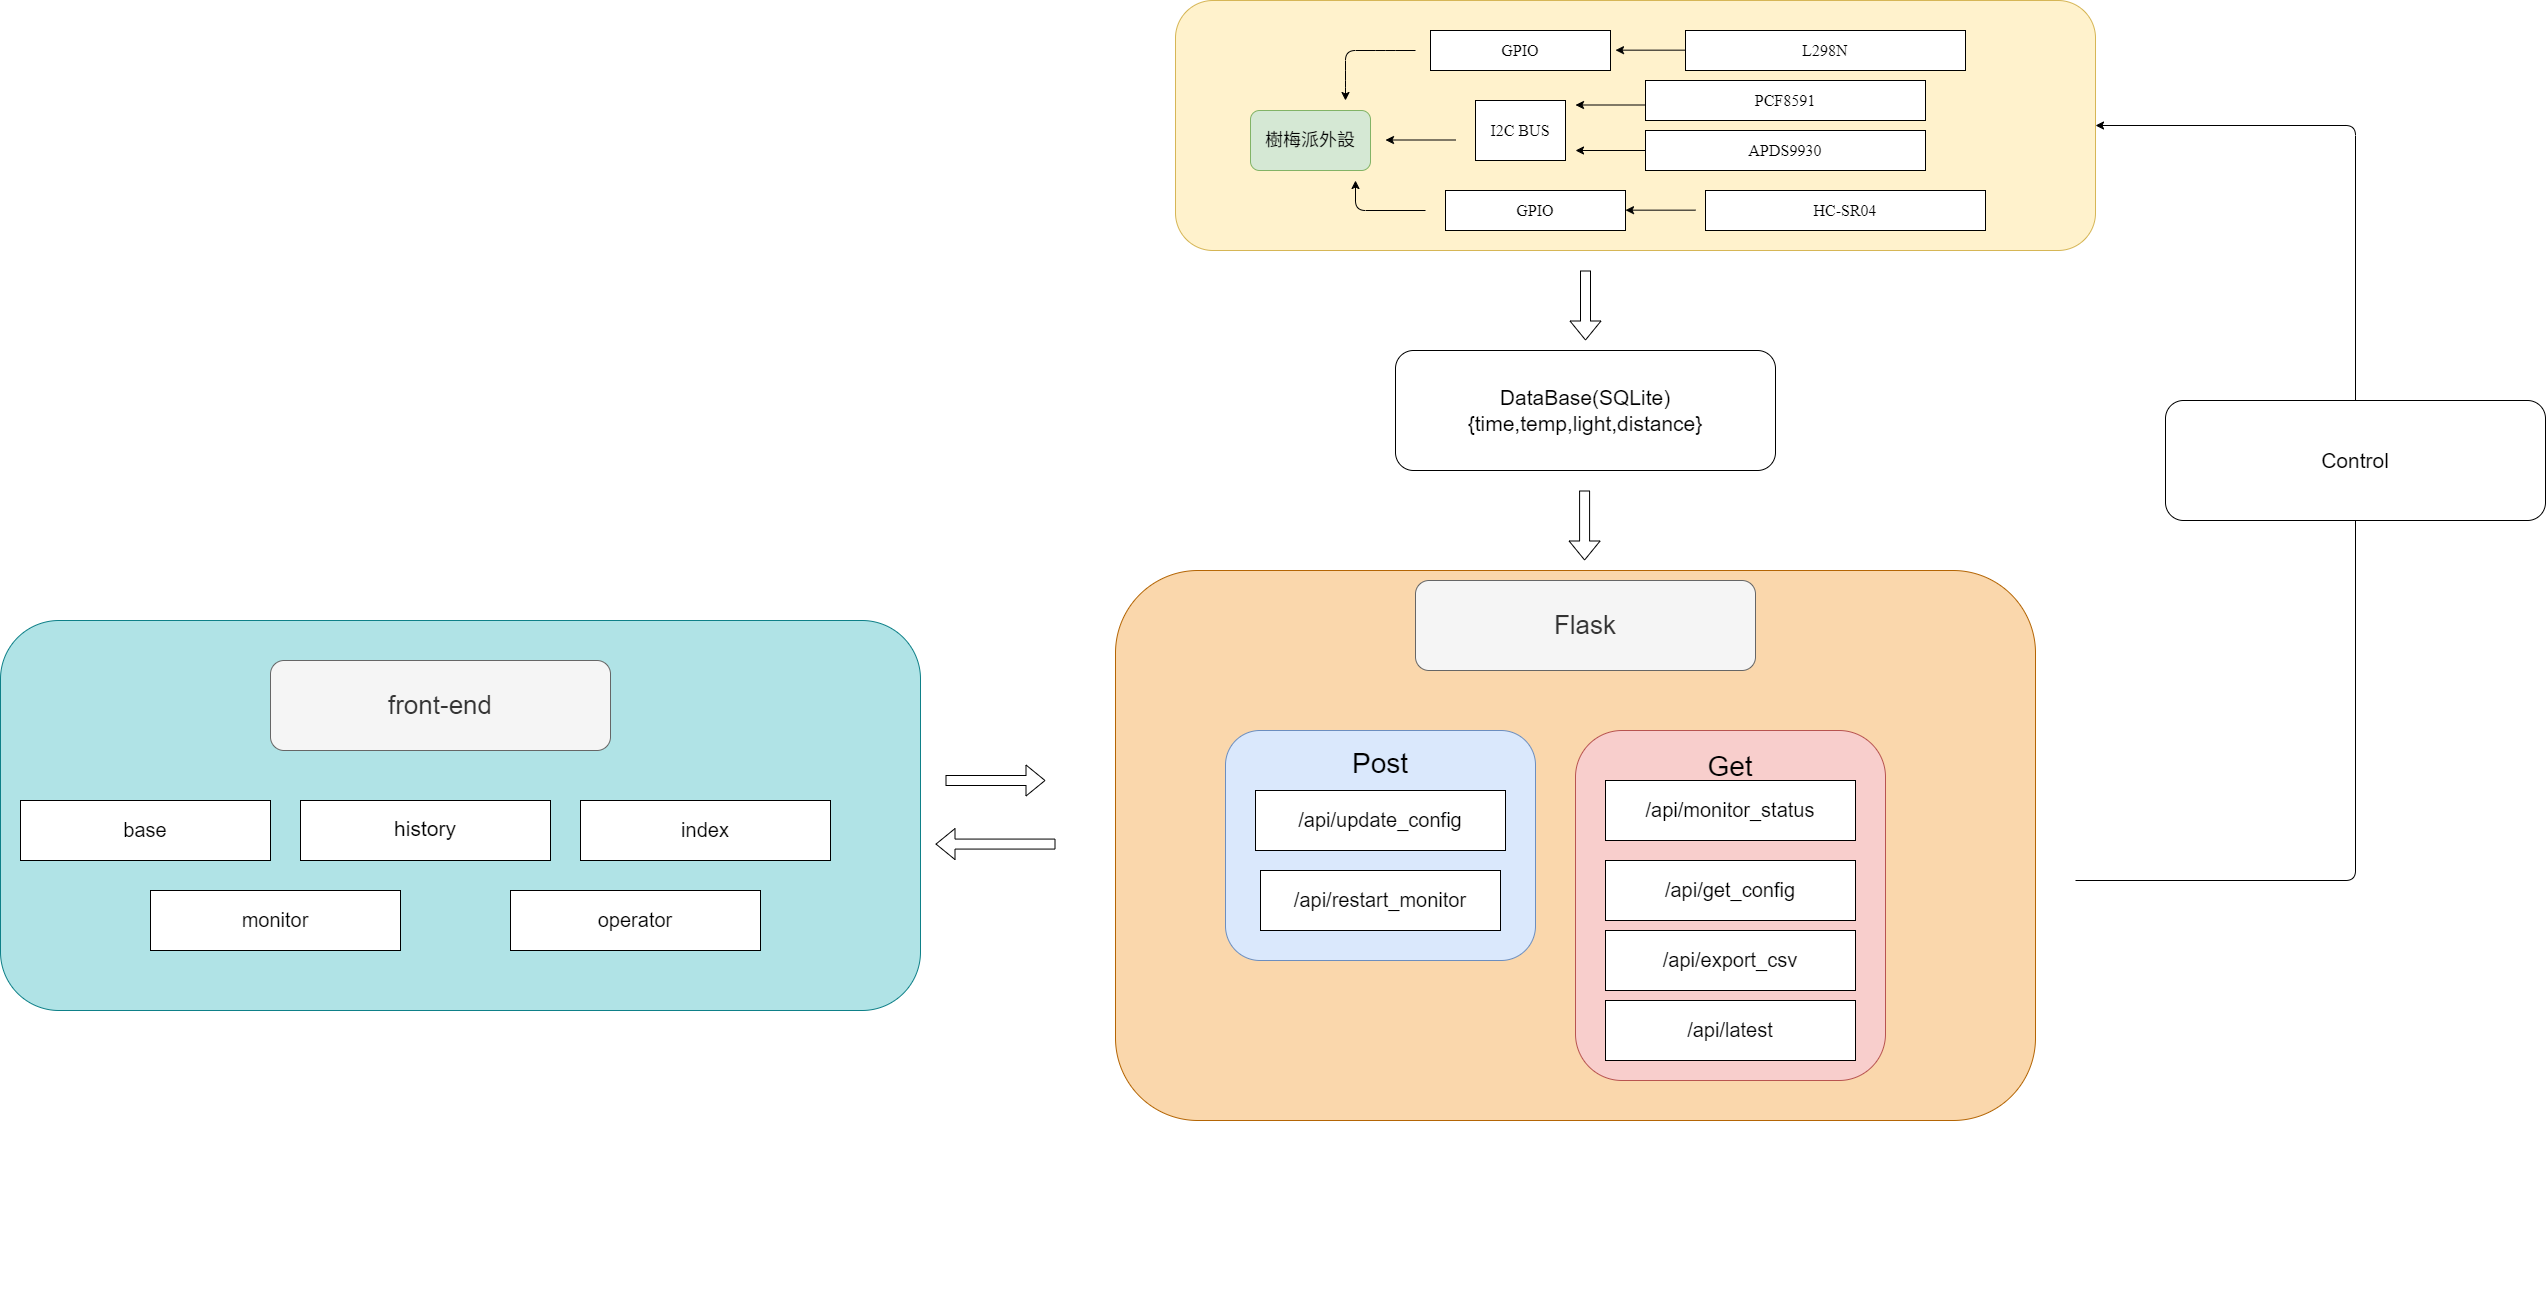

The diagram above was exported from draw.io. Its source (the exported page's mxGraphModel, read from the mxfile embedded in the PNG):
<mxGraphModel dx="1697" dy="203" grid="1" gridSize="10" guides="1" tooltips="1" connect="1" arrows="1" fold="1" page="1" pageScale="1" pageWidth="690" pageHeight="980" math="0" shadow="0">
  <root>
    <mxCell id="0" />
    <mxCell id="1" parent="0" />
    <mxCell id="51" value="" style="rounded=1;whiteSpace=wrap;html=1;fillColor=#fad7ac;strokeColor=#b46504;" parent="1" vertex="1">
      <mxGeometry x="80" y="630" width="920" height="550" as="geometry" />
    </mxCell>
    <mxCell id="49" value="&lt;div&gt;&lt;font style=&quot;font-size: 28px;&quot;&gt;&lt;br&gt;&lt;/font&gt;&lt;/div&gt;&lt;font style=&quot;font-size: 28px;&quot;&gt;&lt;div&gt;&lt;font style=&quot;font-size: 28px;&quot;&gt;&lt;br&gt;&lt;/font&gt;&lt;/div&gt;&lt;div&gt;&lt;font style=&quot;font-size: 28px;&quot;&gt;&lt;br&gt;&lt;/font&gt;&lt;/div&gt;&lt;div&gt;&lt;font style=&quot;font-size: 28px;&quot;&gt;&lt;br&gt;&lt;/font&gt;&lt;/div&gt;&lt;div&gt;&lt;font style=&quot;font-size: 28px;&quot;&gt;&lt;br&gt;&lt;/font&gt;&lt;/div&gt;&lt;div&gt;&lt;font style=&quot;font-size: 28px;&quot;&gt;&lt;br&gt;&lt;/font&gt;&lt;/div&gt;&lt;div&gt;&lt;font style=&quot;font-size: 28px;&quot;&gt;&lt;br&gt;&lt;/font&gt;&lt;/div&gt;Get&lt;br&gt;&lt;/font&gt;&lt;div&gt;&lt;span style=&quot;font-size: 28px;&quot;&gt;&lt;br&gt;&lt;/span&gt;&lt;/div&gt;&lt;div&gt;&lt;span style=&quot;font-size: 28px;&quot;&gt;&lt;br&gt;&lt;/span&gt;&lt;/div&gt;&lt;div&gt;&lt;span style=&quot;font-size: 28px;&quot;&gt;&lt;br&gt;&lt;/span&gt;&lt;/div&gt;&lt;div&gt;&lt;span style=&quot;font-size: 28px;&quot;&gt;&lt;br&gt;&lt;/span&gt;&lt;div&gt;&lt;font style=&quot;font-size: 28px;&quot;&gt;&lt;br&gt;&lt;/font&gt;&lt;/div&gt;&lt;div&gt;&lt;font style=&quot;font-size: 28px;&quot;&gt;&lt;br&gt;&lt;/font&gt;&lt;/div&gt;&lt;div&gt;&lt;font style=&quot;font-size: 28px;&quot;&gt;&lt;br&gt;&lt;/font&gt;&lt;/div&gt;&lt;div&gt;&lt;font style=&quot;font-size: 28px;&quot;&gt;&lt;br&gt;&lt;/font&gt;&lt;/div&gt;&lt;div&gt;&lt;br&gt;&lt;/div&gt;&lt;div&gt;&lt;font style=&quot;font-size: 28px;&quot;&gt;&lt;br&gt;&lt;/font&gt;&lt;/div&gt;&lt;div&gt;&lt;font style=&quot;font-size: 28px;&quot;&gt;&lt;br&gt;&lt;/font&gt;&lt;/div&gt;&lt;div&gt;&lt;font style=&quot;font-size: 28px;&quot;&gt;&lt;br&gt;&lt;/font&gt;&lt;/div&gt;&lt;div&gt;&lt;br&gt;&lt;/div&gt;&lt;/div&gt;&lt;div&gt;&lt;br&gt;&lt;/div&gt;&lt;div&gt;&lt;br&gt;&lt;/div&gt;&lt;div&gt;&lt;br&gt;&lt;/div&gt;&lt;div&gt;&lt;br&gt;&lt;/div&gt;&lt;div&gt;&lt;br&gt;&lt;/div&gt;&lt;div&gt;&lt;br&gt;&lt;/div&gt;&lt;div&gt;&lt;br&gt;&lt;/div&gt;&lt;div&gt;&lt;br&gt;&lt;/div&gt;" style="rounded=1;whiteSpace=wrap;html=1;align=center;fillColor=#f8cecc;strokeColor=#b85450;" parent="1" vertex="1">
      <mxGeometry x="540" y="790" width="310" height="350" as="geometry" />
    </mxCell>
    <mxCell id="25" value="" style="rounded=1;whiteSpace=wrap;html=1;fillColor=#fff2cc;strokeColor=#d6b656;" parent="1" vertex="1">
      <mxGeometry x="140" y="60" width="920" height="250" as="geometry" />
    </mxCell>
    <mxCell id="2" value="&lt;font face=&quot;Times New Roman&quot;&gt;&lt;span style=&quot;font-size: 18px;&quot;&gt;樹梅派外設&lt;/span&gt;&lt;/font&gt;" style="rounded=1;whiteSpace=wrap;html=1;fillColor=#d5e8d4;strokeColor=#82b366;" parent="1" vertex="1">
      <mxGeometry x="215" y="170" width="120" height="60" as="geometry" />
    </mxCell>
    <mxCell id="5" value="&lt;span style=&quot;font-size: 16px; text-align: left; white-space-collapse: break-spaces;&quot;&gt;&lt;font face=&quot;Times New Roman&quot;&gt;HC-SR04&lt;/font&gt;&lt;/span&gt;" style="rounded=0;whiteSpace=wrap;html=1;" parent="1" vertex="1">
      <mxGeometry x="670" y="250" width="280" height="40" as="geometry" />
    </mxCell>
    <mxCell id="6" value="&lt;div style=&quot;text-align: left;&quot;&gt;&lt;font face=&quot;Times New Roman&quot;&gt;&lt;span style=&quot;font-size: 16px; white-space-collapse: break-spaces;&quot;&gt;GPIO&lt;/span&gt;&lt;/font&gt;&lt;/div&gt;" style="rounded=0;whiteSpace=wrap;html=1;" parent="1" vertex="1">
      <mxGeometry x="410" y="250" width="180" height="40" as="geometry" />
    </mxCell>
    <mxCell id="7" value="&lt;div style=&quot;text-align: left;&quot;&gt;&lt;font face=&quot;Times New Roman&quot;&gt;&lt;span style=&quot;font-size: 16px; white-space-collapse: break-spaces;&quot;&gt;I2C BUS&lt;/span&gt;&lt;/font&gt;&lt;/div&gt;" style="rounded=0;whiteSpace=wrap;html=1;" parent="1" vertex="1">
      <mxGeometry x="440" y="160" width="90" height="60" as="geometry" />
    </mxCell>
    <mxCell id="8" value="" style="endArrow=classic;html=1;exitX=0;exitY=0.5;exitDx=0;exitDy=0;" parent="1" edge="1">
      <mxGeometry width="50" height="50" relative="1" as="geometry">
        <mxPoint x="610" y="210" as="sourcePoint" />
        <mxPoint x="540" y="210" as="targetPoint" />
      </mxGeometry>
    </mxCell>
    <mxCell id="9" value="" style="endArrow=classic;html=1;exitX=0;exitY=0.5;exitDx=0;exitDy=0;" parent="1" edge="1">
      <mxGeometry width="50" height="50" relative="1" as="geometry">
        <mxPoint x="610" y="164.5" as="sourcePoint" />
        <mxPoint x="540" y="164.5" as="targetPoint" />
      </mxGeometry>
    </mxCell>
    <mxCell id="10" value="" style="endArrow=classic;html=1;exitX=0;exitY=0.5;exitDx=0;exitDy=0;" parent="1" edge="1">
      <mxGeometry width="50" height="50" relative="1" as="geometry">
        <mxPoint x="660" y="269.66" as="sourcePoint" />
        <mxPoint x="590" y="269.66" as="targetPoint" />
      </mxGeometry>
    </mxCell>
    <mxCell id="11" value="" style="endArrow=classic;html=1;exitX=0;exitY=0.5;exitDx=0;exitDy=0;" parent="1" edge="1">
      <mxGeometry width="50" height="50" relative="1" as="geometry">
        <mxPoint x="420" y="199.5" as="sourcePoint" />
        <mxPoint x="350" y="199.5" as="targetPoint" />
      </mxGeometry>
    </mxCell>
    <mxCell id="12" value="" style="endArrow=classic;html=1;" parent="1" edge="1">
      <mxGeometry width="50" height="50" relative="1" as="geometry">
        <mxPoint x="390" y="270" as="sourcePoint" />
        <mxPoint x="320" y="240" as="targetPoint" />
        <Array as="points">
          <mxPoint x="320" y="270" />
        </Array>
      </mxGeometry>
    </mxCell>
    <mxCell id="21" value="&lt;div style=&quot;text-align: left;&quot;&gt;&lt;font face=&quot;Times New Roman&quot;&gt;&lt;span style=&quot;font-size: 16px; white-space-collapse: break-spaces;&quot;&gt;GPIO&lt;/span&gt;&lt;/font&gt;&lt;/div&gt;" style="rounded=0;whiteSpace=wrap;html=1;" parent="1" vertex="1">
      <mxGeometry x="395" y="90" width="180" height="40" as="geometry" />
    </mxCell>
    <mxCell id="23" value="" style="endArrow=classic;html=1;exitX=0;exitY=0.5;exitDx=0;exitDy=0;" parent="1" edge="1">
      <mxGeometry width="50" height="50" relative="1" as="geometry">
        <mxPoint x="650" y="109.66000000000003" as="sourcePoint" />
        <mxPoint x="580" y="109.66000000000003" as="targetPoint" />
      </mxGeometry>
    </mxCell>
    <mxCell id="24" value="" style="endArrow=classic;html=1;" parent="1" edge="1">
      <mxGeometry width="50" height="50" relative="1" as="geometry">
        <mxPoint x="380" y="110" as="sourcePoint" />
        <mxPoint x="310" y="160" as="targetPoint" />
        <Array as="points">
          <mxPoint x="350" y="110" />
          <mxPoint x="310" y="110" />
          <mxPoint x="310" y="140" />
        </Array>
      </mxGeometry>
    </mxCell>
    <mxCell id="32" value="&lt;font style=&quot;font-size: 21px;&quot;&gt;DataBase(SQLite)&lt;/font&gt;&lt;div&gt;&lt;font style=&quot;font-size: 21px;&quot;&gt;&lt;font style=&quot;&quot;&gt;{&lt;/font&gt;&lt;span style=&quot;background-color: transparent;&quot;&gt;time,temp,light,distance}&lt;/span&gt;&lt;/font&gt;&lt;/div&gt;" style="rounded=1;whiteSpace=wrap;html=1;" parent="1" vertex="1">
      <mxGeometry x="360" y="410" width="380" height="120" as="geometry" />
    </mxCell>
    <mxCell id="33" value="" style="shape=flexArrow;endArrow=classic;html=1;" parent="1" edge="1">
      <mxGeometry width="50" height="50" relative="1" as="geometry">
        <mxPoint x="550" y="330" as="sourcePoint" />
        <mxPoint x="550" y="400" as="targetPoint" />
      </mxGeometry>
    </mxCell>
    <mxCell id="35" value="" style="shape=flexArrow;endArrow=classic;html=1;" parent="1" edge="1">
      <mxGeometry width="50" height="50" relative="1" as="geometry">
        <mxPoint x="549.09" y="550" as="sourcePoint" />
        <mxPoint x="549.09" y="620" as="targetPoint" />
      </mxGeometry>
    </mxCell>
    <mxCell id="36" value="&lt;font style=&quot;font-size: 26px;&quot;&gt;Flask&lt;/font&gt;" style="rounded=1;whiteSpace=wrap;html=1;fillColor=#f5f5f5;fontColor=#333333;strokeColor=#666666;" parent="1" vertex="1">
      <mxGeometry x="380" y="640" width="340" height="90" as="geometry" />
    </mxCell>
    <mxCell id="38" value="&lt;div style=&quot;font-size: 20px; line-height: 27px; white-space: pre;&quot;&gt;&lt;font face=&quot;Helvetica&quot; style=&quot;&quot;&gt;/api/monitor_status&lt;/font&gt;&lt;/div&gt;" style="rounded=0;whiteSpace=wrap;html=1;" parent="1" vertex="1">
      <mxGeometry x="570" y="840" width="250" height="60" as="geometry" />
    </mxCell>
    <mxCell id="40" value="&lt;div style=&quot;font-size: 20px; line-height: 27px; white-space: pre;&quot;&gt;&lt;div style=&quot;line-height: 27px;&quot;&gt;&lt;div style=&quot;line-height: 27px;&quot;&gt;&lt;font&gt;/api/get_config&lt;/font&gt;&lt;/div&gt;&lt;/div&gt;&lt;/div&gt;" style="rounded=0;whiteSpace=wrap;html=1;" parent="1" vertex="1">
      <mxGeometry x="570" y="920" width="250" height="60" as="geometry" />
    </mxCell>
    <mxCell id="41" value="&lt;div style=&quot;font-size: 20px; line-height: 27px; white-space: pre;&quot;&gt;&lt;div style=&quot;line-height: 27px;&quot;&gt;&lt;div style=&quot;line-height: 27px;&quot;&gt;&lt;div style=&quot;line-height: 27px;&quot;&gt;&lt;span&gt;&lt;font face=&quot;Helvetica&quot;&gt;/api/export_csv&lt;/font&gt;&lt;/span&gt;&lt;/div&gt;&lt;/div&gt;&lt;/div&gt;&lt;/div&gt;" style="rounded=0;whiteSpace=wrap;html=1;" parent="1" vertex="1">
      <mxGeometry x="570" y="990" width="250" height="60" as="geometry" />
    </mxCell>
    <mxCell id="42" value="&lt;div style=&quot;font-size: 20px; line-height: 27px; white-space: pre;&quot;&gt;&lt;div style=&quot;line-height: 27px;&quot;&gt;&lt;div style=&quot;line-height: 27px;&quot;&gt;&lt;div style=&quot;line-height: 27px;&quot;&gt;&lt;div style=&quot;line-height: 27px;&quot;&gt;&lt;span&gt;&lt;font face=&quot;Helvetica&quot;&gt;/api/latest&lt;/font&gt;&lt;/span&gt;&lt;/div&gt;&lt;/div&gt;&lt;/div&gt;&lt;/div&gt;&lt;/div&gt;" style="rounded=0;whiteSpace=wrap;html=1;" parent="1" vertex="1">
      <mxGeometry x="570" y="1060" width="250" height="60" as="geometry" />
    </mxCell>
    <mxCell id="48" value="" style="group" parent="1" vertex="1" connectable="0">
      <mxGeometry x="190" y="790" width="310" height="230" as="geometry" />
    </mxCell>
    <mxCell id="44" value="&lt;div&gt;&lt;font style=&quot;font-size: 28px;&quot;&gt;&lt;br&gt;&lt;/font&gt;&lt;/div&gt;&lt;font style=&quot;font-size: 28px;&quot;&gt;&lt;div&gt;&lt;font style=&quot;font-size: 28px;&quot;&gt;&lt;br&gt;&lt;/font&gt;&lt;/div&gt;&lt;div&gt;&lt;font style=&quot;font-size: 28px;&quot;&gt;&lt;br&gt;&lt;/font&gt;&lt;/div&gt;&lt;div&gt;&lt;font style=&quot;font-size: 28px;&quot;&gt;&lt;br&gt;&lt;/font&gt;&lt;/div&gt;&lt;div&gt;&lt;font style=&quot;font-size: 28px;&quot;&gt;&lt;br&gt;&lt;/font&gt;&lt;/div&gt;&lt;div&gt;&lt;font style=&quot;font-size: 28px;&quot;&gt;&lt;br&gt;&lt;/font&gt;&lt;/div&gt;&lt;div&gt;&lt;font style=&quot;font-size: 28px;&quot;&gt;&lt;br&gt;&lt;/font&gt;&lt;/div&gt;Post&lt;/font&gt;&lt;div&gt;&lt;span style=&quot;font-size: 28px;&quot;&gt;&lt;br&gt;&lt;/span&gt;&lt;/div&gt;&lt;div&gt;&lt;span style=&quot;font-size: 28px;&quot;&gt;&lt;br&gt;&lt;/span&gt;&lt;/div&gt;&lt;div&gt;&lt;span style=&quot;font-size: 28px;&quot;&gt;&lt;br&gt;&lt;/span&gt;&lt;/div&gt;&lt;div&gt;&lt;span style=&quot;font-size: 28px;&quot;&gt;&lt;br&gt;&lt;/span&gt;&lt;div&gt;&lt;font style=&quot;font-size: 28px;&quot;&gt;&lt;br&gt;&lt;/font&gt;&lt;/div&gt;&lt;div&gt;&lt;font style=&quot;font-size: 28px;&quot;&gt;&lt;br&gt;&lt;/font&gt;&lt;/div&gt;&lt;div&gt;&lt;font style=&quot;font-size: 28px;&quot;&gt;&lt;br&gt;&lt;/font&gt;&lt;/div&gt;&lt;div&gt;&lt;font style=&quot;font-size: 28px;&quot;&gt;&lt;br&gt;&lt;/font&gt;&lt;/div&gt;&lt;div&gt;&lt;br&gt;&lt;/div&gt;&lt;div&gt;&lt;font style=&quot;font-size: 28px;&quot;&gt;&lt;br&gt;&lt;/font&gt;&lt;/div&gt;&lt;div&gt;&lt;font style=&quot;font-size: 28px;&quot;&gt;&lt;br&gt;&lt;/font&gt;&lt;/div&gt;&lt;div&gt;&lt;font style=&quot;font-size: 28px;&quot;&gt;&lt;br&gt;&lt;/font&gt;&lt;/div&gt;&lt;div&gt;&lt;br&gt;&lt;/div&gt;&lt;/div&gt;" style="rounded=1;whiteSpace=wrap;html=1;align=center;fillColor=#dae8fc;strokeColor=#6c8ebf;" parent="48" vertex="1">
      <mxGeometry width="310" height="230" as="geometry" />
    </mxCell>
    <mxCell id="37" value="&lt;div style=&quot;font-size: 20px; line-height: 27px; white-space: pre;&quot;&gt;&lt;span&gt;&lt;font face=&quot;Helvetica&quot;&gt;/api/restart_monitor&lt;/font&gt;&lt;/span&gt;&lt;/div&gt;" style="rounded=0;whiteSpace=wrap;html=1;" parent="48" vertex="1">
      <mxGeometry x="35" y="140" width="240" height="60" as="geometry" />
    </mxCell>
    <mxCell id="39" value="&lt;div style=&quot;font-size: 20px; line-height: 27px; white-space: pre;&quot;&gt;&lt;div style=&quot;line-height: 27px;&quot;&gt;&lt;span&gt;&lt;font face=&quot;Helvetica&quot;&gt;/api/update_config&lt;/font&gt;&lt;/span&gt;&lt;/div&gt;&lt;/div&gt;" style="rounded=0;whiteSpace=wrap;html=1;" parent="48" vertex="1">
      <mxGeometry x="30" y="60" width="250" height="60" as="geometry" />
    </mxCell>
    <mxCell id="52" value="" style="shape=flexArrow;endArrow=classic;html=1;" parent="1" edge="1">
      <mxGeometry width="50" height="50" relative="1" as="geometry">
        <mxPoint x="20" y="903.57" as="sourcePoint" />
        <mxPoint x="-100" y="903.57" as="targetPoint" />
      </mxGeometry>
    </mxCell>
    <mxCell id="53" value="" style="rounded=1;whiteSpace=wrap;html=1;fillColor=#b0e3e6;strokeColor=#0e8088;" parent="1" vertex="1">
      <mxGeometry x="-1035" y="680" width="920" height="390" as="geometry" />
    </mxCell>
    <mxCell id="54" value="&lt;font style=&quot;font-size: 26px;&quot;&gt;front-end&lt;/font&gt;" style="rounded=1;whiteSpace=wrap;html=1;fillColor=#f5f5f5;fontColor=#333333;strokeColor=#666666;" parent="1" vertex="1">
      <mxGeometry x="-765" y="720" width="340" height="90" as="geometry" />
    </mxCell>
    <mxCell id="59" value="&lt;div style=&quot;font-size: 20px; line-height: 27px; white-space: pre;&quot;&gt;base&lt;/div&gt;" style="rounded=0;whiteSpace=wrap;html=1;" parent="1" vertex="1">
      <mxGeometry x="-1015" y="860" width="250" height="60" as="geometry" />
    </mxCell>
    <mxCell id="60" value="&lt;div style=&quot;line-height: 27px; white-space: pre;&quot;&gt;&lt;font style=&quot;font-size: 21px;&quot;&gt;history&lt;/font&gt;&lt;/div&gt;" style="rounded=0;whiteSpace=wrap;html=1;" parent="1" vertex="1">
      <mxGeometry x="-735" y="860" width="250" height="60" as="geometry" />
    </mxCell>
    <mxCell id="61" value="&lt;div style=&quot;font-size: 20px; line-height: 27px; white-space: pre;&quot;&gt;index&lt;/div&gt;" style="rounded=0;whiteSpace=wrap;html=1;" parent="1" vertex="1">
      <mxGeometry x="-455" y="860" width="250" height="60" as="geometry" />
    </mxCell>
    <mxCell id="62" value="&lt;div style=&quot;font-size: 20px; line-height: 27px; white-space: pre;&quot;&gt;monitor&lt;/div&gt;" style="rounded=0;whiteSpace=wrap;html=1;" parent="1" vertex="1">
      <mxGeometry x="-885" y="950" width="250" height="60" as="geometry" />
    </mxCell>
    <mxCell id="63" value="&lt;div style=&quot;font-size: 20px; line-height: 27px; white-space: pre;&quot;&gt;operator&lt;/div&gt;" style="rounded=0;whiteSpace=wrap;html=1;" parent="1" vertex="1">
      <mxGeometry x="-525" y="950" width="250" height="60" as="geometry" />
    </mxCell>
    <mxCell id="65" value="" style="endArrow=classic;html=1;entryX=1;entryY=0.5;entryDx=0;entryDy=0;" parent="1" target="25" edge="1">
      <mxGeometry width="50" height="50" relative="1" as="geometry">
        <mxPoint x="1040" y="940" as="sourcePoint" />
        <mxPoint x="1240" y="290" as="targetPoint" />
        <Array as="points">
          <mxPoint x="1320" y="940" />
          <mxPoint x="1320" y="185" />
        </Array>
      </mxGeometry>
    </mxCell>
    <mxCell id="66" value="&lt;span style=&quot;font-size: 21px;&quot;&gt;Control&lt;/span&gt;" style="rounded=1;whiteSpace=wrap;html=1;" parent="1" vertex="1">
      <mxGeometry x="1130" y="460" width="380" height="120" as="geometry" />
    </mxCell>
    <mxCell id="67" value="" style="shape=flexArrow;endArrow=classic;html=1;" edge="1" parent="1">
      <mxGeometry width="50" height="50" relative="1" as="geometry">
        <mxPoint x="-90" y="840" as="sourcePoint" />
        <mxPoint x="10" y="840" as="targetPoint" />
      </mxGeometry>
    </mxCell>
    <mxCell id="69" value="&lt;div style=&quot;text-align: left;&quot;&gt;&lt;span style=&quot;background-color: transparent; font-size: 16px; white-space-collapse: break-spaces;&quot;&gt;&lt;font face=&quot;Times New Roman&quot;&gt;APDS9930&lt;/font&gt;&lt;/span&gt;&lt;/div&gt;" style="rounded=0;whiteSpace=wrap;html=1;" vertex="1" parent="1">
      <mxGeometry x="610" y="190" width="280" height="40" as="geometry" />
    </mxCell>
    <mxCell id="70" value="&lt;div style=&quot;text-align: left;&quot;&gt;&lt;span style=&quot;background-color: transparent; font-size: 16px; white-space-collapse: break-spaces;&quot;&gt;&lt;font face=&quot;Times New Roman&quot;&gt;PCF8591&lt;/font&gt;&lt;/span&gt;&lt;/div&gt;" style="rounded=0;whiteSpace=wrap;html=1;" vertex="1" parent="1">
      <mxGeometry x="610" y="140" width="280" height="40" as="geometry" />
    </mxCell>
    <mxCell id="71" value="&lt;div style=&quot;text-align: left;&quot;&gt;&lt;span style=&quot;background-color: transparent; font-size: 16px; white-space-collapse: break-spaces;&quot;&gt;&lt;font face=&quot;Times New Roman&quot;&gt;L298N&lt;/font&gt;&lt;/span&gt;&lt;/div&gt;" style="rounded=0;whiteSpace=wrap;html=1;" vertex="1" parent="1">
      <mxGeometry x="650" y="90" width="280" height="40" as="geometry" />
    </mxCell>
  </root>
</mxGraphModel>